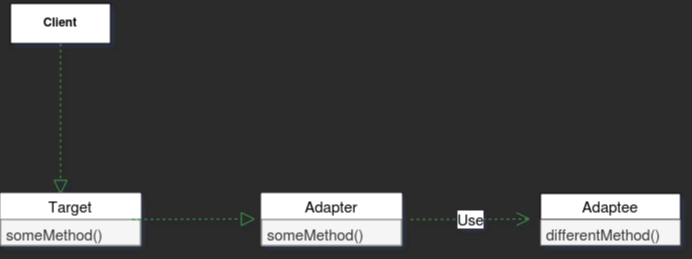

The diagram above was exported from draw.io. Its source (the exported page's mxGraphModel, read from the mxfile embedded in the PNG):
<mxGraphModel dx="868" dy="476" grid="0" gridSize="10" guides="1" tooltips="1" connect="1" arrows="1" fold="1" page="1" pageScale="1" pageWidth="850" pageHeight="1100" background="#2b2b2b" math="0" shadow="1">
  <root>
    <mxCell id="0" />
    <mxCell id="1" parent="0" />
    <mxCell id="yrEW_w7dbFbGqzLjv0QN-3" value="&lt;h4&gt;Client&lt;/h4&gt;" style="whiteSpace=wrap;html=1;align=center;" vertex="1" parent="1">
      <mxGeometry x="130" y="210" width="100" height="40" as="geometry" />
    </mxCell>
    <mxCell id="yrEW_w7dbFbGqzLjv0QN-10" value="Target" style="swimlane;fontStyle=0;childLayout=stackLayout;horizontal=1;startSize=26;horizontalStack=0;resizeParent=1;resizeParentMax=0;resizeLast=0;collapsible=1;marginBottom=0;fontFamily=Comic Sans MS;fontSize=15;strokeColor=#FFFFFF;" vertex="1" parent="1">
      <mxGeometry x="120" y="400" width="140" height="52" as="geometry" />
    </mxCell>
    <mxCell id="yrEW_w7dbFbGqzLjv0QN-12" value="someMethod()" style="text;align=left;verticalAlign=top;spacingLeft=4;spacingRight=4;overflow=hidden;rotatable=0;points=[[0,0.5],[1,0.5]];portConstraint=eastwest;fontFamily=Comic Sans MS;fontSize=15;fillColor=#f5f5f5;strokeColor=#666666;fontColor=#333333;" vertex="1" parent="yrEW_w7dbFbGqzLjv0QN-10">
      <mxGeometry y="26" width="140" height="26" as="geometry" />
    </mxCell>
    <mxCell id="yrEW_w7dbFbGqzLjv0QN-16" value="Adaptee" style="swimlane;fontStyle=0;childLayout=stackLayout;horizontal=1;startSize=26;horizontalStack=0;resizeParent=1;resizeParentMax=0;resizeLast=0;collapsible=1;marginBottom=0;fontFamily=Comic Sans MS;fontSize=15;" vertex="1" parent="1">
      <mxGeometry x="660" y="400" width="140" height="52" as="geometry" />
    </mxCell>
    <mxCell id="yrEW_w7dbFbGqzLjv0QN-17" value="differentMethod()" style="text;strokeColor=#666666;fillColor=#f5f5f5;align=left;verticalAlign=top;spacingLeft=4;spacingRight=4;overflow=hidden;rotatable=0;points=[[0,0.5],[1,0.5]];portConstraint=eastwest;fontFamily=Comic Sans MS;fontSize=15;fontColor=#333333;" vertex="1" parent="yrEW_w7dbFbGqzLjv0QN-16">
      <mxGeometry y="26" width="140" height="26" as="geometry" />
    </mxCell>
    <mxCell id="yrEW_w7dbFbGqzLjv0QN-21" value="" style="endArrow=block;dashed=1;endFill=0;endSize=12;html=1;rounded=0;fontFamily=Comic Sans MS;fontSize=15;edgeStyle=orthogonalEdgeStyle;exitX=0.5;exitY=1;exitDx=0;exitDy=0;entryX=0.429;entryY=0.019;entryDx=0;entryDy=0;entryPerimeter=0;strokeColor=#48a14c;" edge="1" parent="1" source="yrEW_w7dbFbGqzLjv0QN-3" target="yrEW_w7dbFbGqzLjv0QN-10">
      <mxGeometry width="160" relative="1" as="geometry">
        <mxPoint x="150" y="340" as="sourcePoint" />
        <mxPoint x="310" y="340" as="targetPoint" />
      </mxGeometry>
    </mxCell>
    <mxCell id="yrEW_w7dbFbGqzLjv0QN-22" value="" style="endArrow=block;dashed=1;endFill=0;endSize=12;html=1;rounded=0;fontFamily=Comic Sans MS;fontSize=15;edgeStyle=orthogonalEdgeStyle;strokeWidth=1;strokeColor=#48a14c;" edge="1" parent="1">
      <mxGeometry width="160" relative="1" as="geometry">
        <mxPoint x="260" y="426" as="sourcePoint" />
        <mxPoint x="375" y="425.5" as="targetPoint" />
        <Array as="points">
          <mxPoint x="250" y="426" />
        </Array>
      </mxGeometry>
    </mxCell>
    <mxCell id="yrEW_w7dbFbGqzLjv0QN-24" value="Use" style="endArrow=open;endSize=12;dashed=1;html=1;rounded=0;fontFamily=Comic Sans MS;fontSize=15;strokeWidth=1;edgeStyle=orthogonalEdgeStyle;strokeColor=#48a14c;" edge="1" parent="1">
      <mxGeometry width="160" relative="1" as="geometry">
        <mxPoint x="530" y="426" as="sourcePoint" />
        <mxPoint x="650" y="425.5" as="targetPoint" />
        <Array as="points">
          <mxPoint x="590" y="426" />
        </Array>
      </mxGeometry>
    </mxCell>
    <mxCell id="yrEW_w7dbFbGqzLjv0QN-25" value="Adapter" style="swimlane;fontStyle=0;childLayout=stackLayout;horizontal=1;startSize=26;horizontalStack=0;resizeParent=1;resizeParentMax=0;resizeLast=0;collapsible=1;marginBottom=0;fontFamily=Comic Sans MS;fontSize=15;strokeColor=#FFFFFF;" vertex="1" parent="1">
      <mxGeometry x="381" y="400" width="140" height="52" as="geometry" />
    </mxCell>
    <mxCell id="yrEW_w7dbFbGqzLjv0QN-26" value="someMethod()" style="text;align=left;verticalAlign=top;spacingLeft=4;spacingRight=4;overflow=hidden;rotatable=0;points=[[0,0.5],[1,0.5]];portConstraint=eastwest;fontFamily=Comic Sans MS;fontSize=15;fillColor=#f5f5f5;strokeColor=#666666;fontColor=#333333;" vertex="1" parent="yrEW_w7dbFbGqzLjv0QN-25">
      <mxGeometry y="26" width="140" height="26" as="geometry" />
    </mxCell>
  </root>
</mxGraphModel>